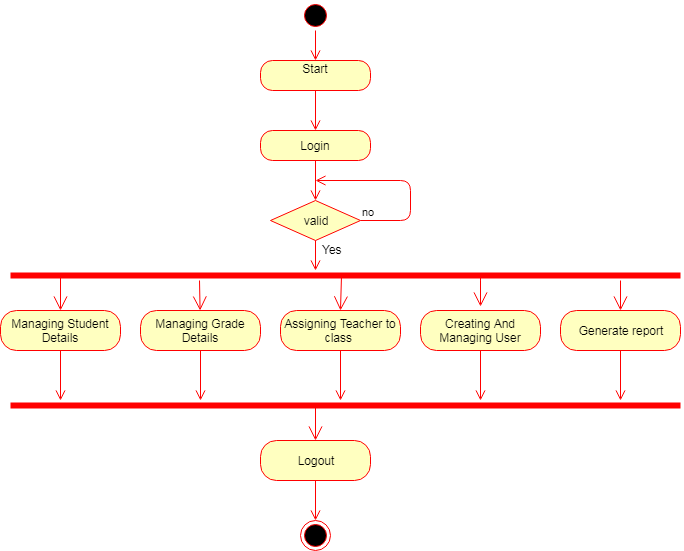

The diagram above was exported from draw.io. Its source (the exported page's mxGraphModel, read from the mxfile embedded in the PNG):
<mxGraphModel dx="872" dy="421" grid="1" gridSize="10" guides="1" tooltips="1" connect="1" arrows="1" fold="1" page="1" pageScale="1" pageWidth="850" pageHeight="1100" background="#ffffff" math="0" shadow="0">
  <root>
    <mxCell id="0" />
    <mxCell id="1" parent="0" />
    <mxCell id="3" value="" style="ellipse;html=1;shape=startState;fillColor=#000000;strokeColor=#ff0000;" vertex="1" parent="1">
      <mxGeometry x="370" y="10" width="30" height="30" as="geometry" />
    </mxCell>
    <mxCell id="4" value="" style="edgeStyle=orthogonalEdgeStyle;html=1;verticalAlign=bottom;endArrow=open;endSize=8;strokeColor=#ff0000;" edge="1" source="3" parent="1">
      <mxGeometry relative="1" as="geometry">
        <mxPoint x="385" y="70" as="targetPoint" />
      </mxGeometry>
    </mxCell>
    <mxCell id="7" value="Start&lt;br&gt;&lt;br&gt;" style="rounded=1;whiteSpace=wrap;html=1;arcSize=40;fillColor=#ffffc0;strokeColor=#ff0000;" vertex="1" parent="1">
      <mxGeometry x="330" y="70" width="110" height="30" as="geometry" />
    </mxCell>
    <mxCell id="8" value="" style="edgeStyle=orthogonalEdgeStyle;html=1;verticalAlign=bottom;endArrow=open;endSize=8;strokeColor=#ff0000;" edge="1" source="7" parent="1">
      <mxGeometry relative="1" as="geometry">
        <mxPoint x="385" y="140" as="targetPoint" />
      </mxGeometry>
    </mxCell>
    <mxCell id="11" value="Login" style="rounded=1;whiteSpace=wrap;html=1;arcSize=40;fillColor=#ffffc0;strokeColor=#ff0000;" vertex="1" parent="1">
      <mxGeometry x="330" y="140" width="110" height="30" as="geometry" />
    </mxCell>
    <mxCell id="12" value="" style="edgeStyle=orthogonalEdgeStyle;html=1;verticalAlign=bottom;endArrow=open;endSize=8;strokeColor=#ff0000;" edge="1" source="11" parent="1">
      <mxGeometry relative="1" as="geometry">
        <mxPoint x="385" y="210" as="targetPoint" />
      </mxGeometry>
    </mxCell>
    <mxCell id="13" value="valid" style="rhombus;whiteSpace=wrap;html=1;fillColor=#ffffc0;strokeColor=#ff0000;" vertex="1" parent="1">
      <mxGeometry x="340" y="210" width="90" height="40" as="geometry" />
    </mxCell>
    <mxCell id="14" value="no" style="edgeStyle=orthogonalEdgeStyle;html=1;align=left;verticalAlign=bottom;endArrow=open;endSize=8;strokeColor=#ff0000;" edge="1" source="13" parent="1">
      <mxGeometry x="-1" relative="1" as="geometry">
        <mxPoint x="385" y="190" as="targetPoint" />
        <Array as="points">
          <mxPoint x="480" y="230" />
        </Array>
      </mxGeometry>
    </mxCell>
    <mxCell id="15" value="" style="edgeStyle=orthogonalEdgeStyle;html=1;align=left;verticalAlign=top;endArrow=open;endSize=8;strokeColor=#ff0000;" edge="1" source="13" parent="1">
      <mxGeometry x="-1" y="104" relative="1" as="geometry">
        <mxPoint x="385" y="280" as="targetPoint" />
        <mxPoint x="-4" y="-30" as="offset" />
      </mxGeometry>
    </mxCell>
    <mxCell id="16" value="Yes" style="text;html=1;resizable=0;points=[];autosize=1;align=left;verticalAlign=top;spacingTop=-4;" vertex="1" parent="1">
      <mxGeometry x="390" y="250" width="40" height="20" as="geometry" />
    </mxCell>
    <mxCell id="38" value="" style="shape=line;html=1;strokeWidth=6;strokeColor=#ff0000;" vertex="1" parent="1">
      <mxGeometry x="80" y="280" width="670" height="10" as="geometry" />
    </mxCell>
    <mxCell id="40" value="Managing Student Details" style="rounded=1;whiteSpace=wrap;html=1;arcSize=40;fillColor=#ffffc0;strokeColor=#ff0000;" vertex="1" parent="1">
      <mxGeometry x="70" y="320" width="120" height="40" as="geometry" />
    </mxCell>
    <mxCell id="41" value="" style="edgeStyle=orthogonalEdgeStyle;html=1;verticalAlign=bottom;endArrow=open;endSize=8;strokeColor=#ff0000;" edge="1" source="40" parent="1">
      <mxGeometry relative="1" as="geometry">
        <mxPoint x="130" y="410" as="targetPoint" />
      </mxGeometry>
    </mxCell>
    <mxCell id="42" value="Managing Grade Details" style="rounded=1;whiteSpace=wrap;html=1;arcSize=40;fillColor=#ffffc0;strokeColor=#ff0000;" vertex="1" parent="1">
      <mxGeometry x="210" y="320" width="120" height="40" as="geometry" />
    </mxCell>
    <mxCell id="43" value="" style="edgeStyle=orthogonalEdgeStyle;html=1;verticalAlign=bottom;endArrow=open;endSize=8;strokeColor=#ff0000;" edge="1" source="42" parent="1">
      <mxGeometry relative="1" as="geometry">
        <mxPoint x="270" y="410" as="targetPoint" />
      </mxGeometry>
    </mxCell>
    <mxCell id="44" value="Assigning Teacher to class&amp;nbsp;" style="rounded=1;whiteSpace=wrap;html=1;arcSize=40;fillColor=#ffffc0;strokeColor=#ff0000;" vertex="1" parent="1">
      <mxGeometry x="350" y="320" width="120" height="40" as="geometry" />
    </mxCell>
    <mxCell id="45" value="" style="edgeStyle=orthogonalEdgeStyle;html=1;verticalAlign=bottom;endArrow=open;endSize=8;strokeColor=#ff0000;" edge="1" source="44" parent="1">
      <mxGeometry relative="1" as="geometry">
        <mxPoint x="410" y="410" as="targetPoint" />
      </mxGeometry>
    </mxCell>
    <mxCell id="46" value="Creating And Managing User" style="rounded=1;whiteSpace=wrap;html=1;arcSize=40;fillColor=#ffffc0;strokeColor=#ff0000;" vertex="1" parent="1">
      <mxGeometry x="490" y="320" width="120" height="40" as="geometry" />
    </mxCell>
    <mxCell id="47" value="" style="edgeStyle=orthogonalEdgeStyle;html=1;verticalAlign=bottom;endArrow=open;endSize=8;strokeColor=#ff0000;" edge="1" source="46" parent="1">
      <mxGeometry relative="1" as="geometry">
        <mxPoint x="550" y="410" as="targetPoint" />
      </mxGeometry>
    </mxCell>
    <mxCell id="48" value="Generate report" style="rounded=1;whiteSpace=wrap;html=1;arcSize=40;fillColor=#ffffc0;strokeColor=#ff0000;" vertex="1" parent="1">
      <mxGeometry x="630" y="320" width="120" height="40" as="geometry" />
    </mxCell>
    <mxCell id="49" value="" style="edgeStyle=orthogonalEdgeStyle;html=1;verticalAlign=bottom;endArrow=open;endSize=8;strokeColor=#ff0000;" edge="1" source="48" parent="1">
      <mxGeometry relative="1" as="geometry">
        <mxPoint x="690" y="410" as="targetPoint" />
      </mxGeometry>
    </mxCell>
    <mxCell id="52" value="" style="endArrow=open;endFill=1;endSize=12;html=1;strokeColor=#FF0000;" edge="1" parent="1" target="42">
      <mxGeometry width="160" relative="1" as="geometry">
        <mxPoint x="269" y="290" as="sourcePoint" />
        <mxPoint x="470" y="480" as="targetPoint" />
      </mxGeometry>
    </mxCell>
    <mxCell id="53" value="" style="endArrow=open;endFill=1;endSize=12;html=1;strokeColor=#FF0000;entryX=0.5;entryY=0;" edge="1" parent="1" target="40">
      <mxGeometry width="160" relative="1" as="geometry">
        <mxPoint x="130" y="285" as="sourcePoint" />
        <mxPoint x="270" y="300" as="targetPoint" />
      </mxGeometry>
    </mxCell>
    <mxCell id="55" value="" style="endArrow=open;endFill=1;endSize=12;html=1;strokeColor=#FF0000;entryX=0.5;entryY=0;exitX=0.494;exitY=0.5;exitPerimeter=0;" edge="1" parent="1" source="38" target="44">
      <mxGeometry width="160" relative="1" as="geometry">
        <mxPoint x="400" y="290" as="sourcePoint" />
        <mxPoint x="560" y="290" as="targetPoint" />
      </mxGeometry>
    </mxCell>
    <mxCell id="56" value="" style="endArrow=open;endFill=1;endSize=12;html=1;strokeColor=#FF0000;" edge="1" parent="1">
      <mxGeometry width="160" relative="1" as="geometry">
        <mxPoint x="550" y="300" as="sourcePoint" />
        <mxPoint x="550" y="316" as="targetPoint" />
        <Array as="points">
          <mxPoint x="550" y="280" />
        </Array>
      </mxGeometry>
    </mxCell>
    <mxCell id="57" value="" style="endArrow=open;endFill=1;endSize=12;html=1;strokeColor=#FF0000;entryX=0.5;entryY=0;" edge="1" parent="1" target="48">
      <mxGeometry width="160" relative="1" as="geometry">
        <mxPoint x="690" y="290" as="sourcePoint" />
        <mxPoint x="850" y="290" as="targetPoint" />
      </mxGeometry>
    </mxCell>
    <mxCell id="58" value="" style="shape=line;html=1;strokeWidth=6;strokeColor=#ff0000;" vertex="1" parent="1">
      <mxGeometry x="80" y="410" width="670" height="10" as="geometry" />
    </mxCell>
    <mxCell id="61" value="" style="endArrow=open;endFill=1;endSize=12;html=1;strokeColor=#FF0000;exitX=0.455;exitY=0.5;exitPerimeter=0;" edge="1" parent="1" source="58">
      <mxGeometry width="160" relative="1" as="geometry">
        <mxPoint x="70" y="440" as="sourcePoint" />
        <mxPoint x="385" y="450" as="targetPoint" />
      </mxGeometry>
    </mxCell>
    <mxCell id="62" value="Logout" style="rounded=1;whiteSpace=wrap;html=1;arcSize=40;fillColor=#ffffc0;strokeColor=#ff0000;" vertex="1" parent="1">
      <mxGeometry x="330" y="450" width="110" height="40" as="geometry" />
    </mxCell>
    <mxCell id="63" value="" style="edgeStyle=orthogonalEdgeStyle;html=1;verticalAlign=bottom;endArrow=open;endSize=8;strokeColor=#ff0000;" edge="1" source="62" parent="1">
      <mxGeometry relative="1" as="geometry">
        <mxPoint x="385" y="530" as="targetPoint" />
      </mxGeometry>
    </mxCell>
    <mxCell id="64" value="" style="ellipse;html=1;shape=endState;fillColor=#000000;strokeColor=#ff0000;" vertex="1" parent="1">
      <mxGeometry x="370" y="530" width="30" height="30" as="geometry" />
    </mxCell>
  </root>
</mxGraphModel>